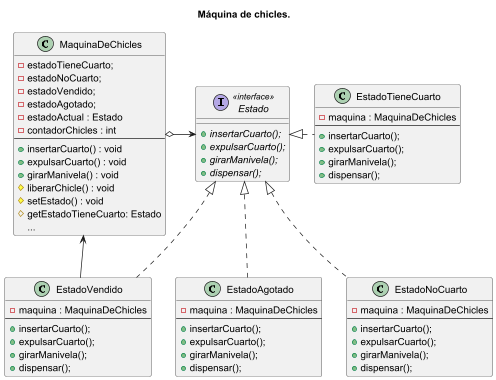

The diagram above was rendered by PlantUML. Its source (embedded in the PNG):
@startuml
title: Máquina de chicles.

interface Estado <<interface>>{
    + {abstract} insertarCuarto();
    + {abstract} expulsarCuarto();
    + {abstract} girarManivela();
    + {abstract} dispensar();
}

class MaquinaDeChicles{
    - estadoTieneCuarto;
    - estadoNoCuarto;
    - estadoVendido;
    - estadoAgotado;
    - estadoActual : Estado
    - contadorChicles : int
    --
    + insertarCuarto() : void
    + expulsarCuarto() : void
    + girarManivela() : void
    # liberarChicle() : void
    # setEstado() : void
    # getEstadoTieneCuarto: Estado
    ...
}


class EstadoVendido{
    - maquina : MaquinaDeChicles
    --
     + insertarCuarto();
     + expulsarCuarto();
     + girarManivela();
     + dispensar();
}
class EstadoAgotado{
    - maquina : MaquinaDeChicles
    --
     + insertarCuarto();
     + expulsarCuarto();
     + girarManivela();
     + dispensar();
}
class EstadoNoCuarto{
    - maquina : MaquinaDeChicles
    --
     + insertarCuarto();
     + expulsarCuarto();
     + girarManivela();
     + dispensar();
}
class EstadoTieneCuarto{
    - maquina : MaquinaDeChicles
    --
     + insertarCuarto();
     + expulsarCuarto();
     + girarManivela();
     + dispensar();
}



MaquinaDeChicles o--R> Estado
EstadoAgotado ..U|> Estado
EstadoVendido ..U|> Estado
EstadoNoCuarto ..U|> Estado
EstadoTieneCuarto ..L|> Estado

EstadoVendido --u> MaquinaDeChicles

@enduml